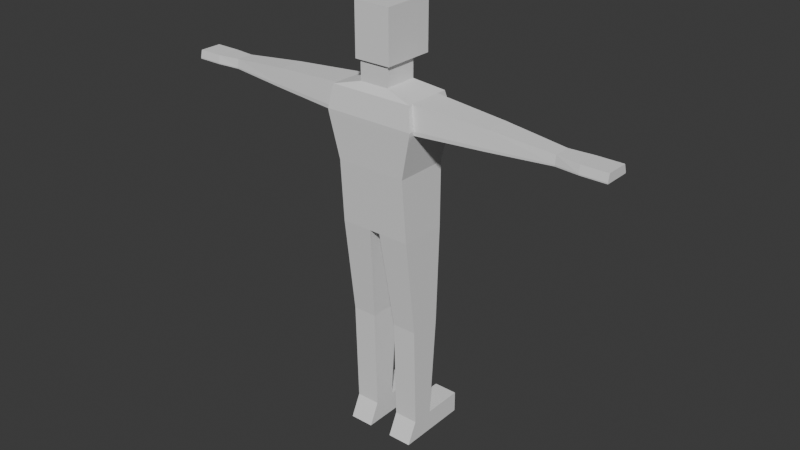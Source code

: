 # Source: scale_reference.blend  (saved by Blender 4.4.32; exported with 4.5.12 LTS)
import bpy
from mathutils import Matrix  # noqa: F401  (used for matrix-valued properties, if any)

bpy.ops.wm.read_factory_settings(use_empty=True)
scene = bpy.context.scene
scene.name = 'Scene'

# ---- collections
col_scale_reference = bpy.data.collections.new('scale_reference'); scene.collection.children.link(col_scale_reference)

# ---- world
world_world = bpy.data.worlds.new('World'); scene.world = world_world
world_world.use_nodes = True; world_world.node_tree.nodes.clear()
_N = world_world.node_tree.nodes; _L = world_world.node_tree.links
n0 = _N.new('ShaderNodeOutputWorld'); n0.name = 'World Output'; n0.location = (300, 300)
n1 = _N.new('ShaderNodeBackground'); n1.name = 'Background'; n1.location = (10, 300)
n1.inputs[0].default_value = (0.05088, 0.05088, 0.05088, 1.0)
_L.new(n1.outputs[0], n0.inputs[0])
n0.is_active_output = True
world_world.color = (0.05088, 0.05088, 0.05088)
world_world.sun_shadow_jitter_overblur = 0.0

# ---- meshes
me_scale_reference = bpy.data.meshes.new('scale_reference')
me_scale_reference.from_pydata([(-0.159, -0.08582, 0.0), (-0.159, -0.04055, 0.094), (-0.159, 0.05583, 0.0), (-0.159, 0.05583, 0.094), (0.159, -0.08582, 0.0), (0.159, -0.04055, 0.094), (0.159, 0.05583, 0.0), (0.159, 0.05583, 0.094), (-0.159, -0.05355, 0.544), (-0.159, 0.0881, 0.544), (0.159, 0.0881, 0.544), (0.159, -0.05355, 0.544), (-0.159, -0.1063, 0.9737), (-0.159, 0.1028, 0.9737), (0.159, 0.1028, 0.9737), (0.159, -0.1063, 0.9737), (-0.2, -0.1384, 1.452), (-0.2, 0.113, 1.452), (0.2, 0.113, 1.452), (0.2, -0.1384, 1.452), (-0.1829, -0.1229, 1.55), (-0.1829, 0.0873, 1.55), (0.1829, 0.0873, 1.55), (0.1829, -0.1229, 1.55), (-0.06422, -0.1006, 1.581), (-0.06422, 0.04794, 1.581), (0.06422, 0.04794, 1.581), (0.06422, -0.1006, 1.581), (-0.06422, -0.1006, 1.667), (-0.06422, 0.04794, 1.667), (0.06422, 0.04794, 1.667), (0.06422, -0.1006, 1.667), (-0.08, -0.111, 1.667), (-0.08, 0.1154, 1.667), (0.08, 0.1154, 1.667), (0.08, -0.111, 1.667), (-0.08, -0.111, 1.888), (-0.08, 0.1154, 1.888), (0.08, 0.1154, 1.888), (0.08, -0.111, 1.888), (0.1548, -0.1272, 1.248), (-0.1548, -0.1272, 1.248), (-0.1548, 0.1089, 1.248), (0.1548, 0.1089, 1.248), (0.053, 0.05583, 0.0), (-0.053, 0.05583, 0.0), (-0.053, 0.05583, 0.094), (0.053, 0.05583, 0.094), (-0.053, -0.08582, 0.0), (0.053, -0.08582, 0.0), (0.053, -0.04055, 0.094), (-0.053, -0.04055, 0.094), (-0.053, 0.0881, 0.544), (0.053, 0.0881, 0.544), (0.053, -0.05355, 0.544), (-0.053, -0.05355, 0.544), (-0.02354, 0.1028, 0.9737), (0.02354, 0.1028, 0.9737), (0.02354, -0.1063, 0.9737), (-0.02354, -0.1063, 0.9737), (-0.06667, 0.1602, 1.452), (0.06667, 0.1602, 1.452), (0.06667, -0.1384, 1.452), (-0.06667, -0.1384, 1.452), (-0.06097, 0.09235, 1.55), (0.06097, 0.09235, 1.55), (0.06097, -0.1229, 1.55), (-0.06097, -0.1229, 1.55), (-0.02141, 0.04794, 1.581), (0.02141, 0.04794, 1.581), (0.02141, -0.1006, 1.581), (-0.02141, -0.1006, 1.581), (-0.02141, 0.04794, 1.667), (0.02141, 0.04794, 1.667), (0.02141, -0.1006, 1.667), (-0.02141, -0.1006, 1.667), (-0.02667, 0.1154, 1.667), (0.02667, 0.1154, 1.667), (0.02667, -0.111, 1.667), (-0.02667, -0.111, 1.667), (-0.02667, 0.1154, 1.888), (0.02667, 0.1154, 1.888), (0.02667, -0.111, 1.888), (-0.02667, -0.111, 1.888), (-0.05159, 0.1089, 1.248), (0.05159, 0.1089, 1.248), (0.05159, -0.1272, 1.248), (-0.05159, -0.1272, 1.248), (-0.053, 0.2349, 0.0), (-0.159, 0.2349, 0.0), (0.053, 0.2349, 0.094), (0.159, 0.2349, 0.094), (-0.159, 0.2349, 0.094), (0.159, 0.2349, 0.0), (0.053, 0.2349, 0.0), (-0.053, 0.2349, 0.094), (0.1972, -0.1377, 1.435), (-0.1972, 0.1112, 1.435), (-0.1972, -0.1377, 1.435), (0.1972, 0.1112, 1.435), (0.06573, 0.1585, 1.435), (-0.06573, 0.1585, 1.435), (-0.06573, -0.1377, 1.435), (0.06573, -0.1377, 1.435), (-0.159, -0.07432, 0.0), (-0.159, -0.03272, 0.094), (0.159, -0.07432, 0.0), (0.159, -0.03272, 0.094), (-0.159, -0.04204, 0.544), (0.159, -0.04204, 0.544), (-0.159, -0.08935, 0.9737), (0.159, -0.08935, 0.9737), (-0.1829, -0.104, 1.55), (0.1829, -0.104, 1.55), (-0.06422, -0.08857, 1.581), (0.06422, -0.08857, 1.581), (-0.06422, -0.08857, 1.667), (0.06422, -0.08857, 1.667), (-0.08, -0.08891, 1.667), (0.08, -0.08891, 1.667), (-0.08, -0.08891, 1.888), (0.08, -0.08891, 1.888), (-0.1548, -0.1061, 1.248), (0.1548, -0.1061, 1.248), (0.02667, -0.08891, 1.888), (-0.02667, -0.08891, 1.888), (-0.053, -0.07432, 0.0), (0.053, -0.07432, 0.0), (-0.053, -0.04204, 0.544), (-0.053, -0.03272, 0.094), (0.053, -0.04204, 0.544), (0.053, -0.03272, 0.094), (-0.02354, -0.08935, 0.9737), (0.02354, -0.08935, 0.9737), (-0.1972, -0.1137, 1.435), (0.1972, -0.1137, 1.435), (-0.2, -0.1142, 1.452), (0.2, -0.1142, 1.452), (-0.159, 0.02878, 0.094), (0.159, 0.01608, 0.0), (-0.159, 0.04835, 0.544), (-0.159, 0.04408, 0.9737), (-0.1829, 0.04382, 1.55), (-0.06422, 0.006244, 1.581), (-0.06422, 0.006244, 1.667), (-0.08, 0.08452, 1.667), (-0.08, 0.08452, 1.888), (-0.1548, 0.05909, 1.248), (-0.053, 0.02878, 0.094), (-0.1972, 0.0582, 1.435), (-0.2, 0.05928, 1.452), (-0.159, 0.01608, 0.0), (0.159, 0.02878, 0.094), (0.159, 0.04835, 0.544), (0.159, 0.04408, 0.9737), (0.1829, 0.04382, 1.55), (0.06422, 0.006244, 1.581), (0.06422, 0.006244, 1.667), (0.08, 0.08452, 1.667), (0.08, 0.08452, 1.888), (0.1548, 0.05909, 1.248), (0.02667, 0.08452, 1.888), (-0.02667, 0.08452, 1.888), (-0.053, 0.01608, 0.0), (0.053, 0.01608, 0.0), (-0.053, 0.04835, 0.544), (0.053, 0.04835, 0.544), (0.053, 0.02878, 0.094), (-0.02354, 0.04408, 0.9737), (0.02354, 0.04408, 0.9737), (0.1972, 0.0582, 1.435), (0.2, 0.05928, 1.452), (0.502, 0.02438, 1.529), (0.502, -0.0837, 1.529), (0.502, 0.03489, 1.448), (0.502, -0.09074, 1.448), (0.502, 0.03568, 1.46), (0.502, -0.09111, 1.46), (-0.5021, -0.09074, 1.448), (-0.5021, -0.09111, 1.46), (-0.5018, -0.0837, 1.529), (-0.5018, 0.02438, 1.529), (-0.5021, 0.03489, 1.448), (-0.5021, 0.03568, 1.46), (0.771, 0.007345, 1.504), (0.771, -0.06588, 1.504), (0.771, 0.01447, 1.463), (0.771, -0.07065, 1.463), (0.771, 0.015, 1.469), (0.771, -0.0709, 1.469), (-0.7711, -0.07065, 1.463), (-0.7711, -0.0709, 1.469), (-0.7708, -0.06588, 1.504), (-0.7708, 0.007345, 1.504), (-0.7711, 0.01447, 1.463), (-0.7711, 0.015, 1.469), (0.872, 0.01923, 1.502), (0.872, -0.07831, 1.502), (0.872, 0.02871, 1.465), (0.872, -0.08467, 1.465), (0.872, 0.02943, 1.47), (0.872, -0.085, 1.47), (-0.8721, -0.08467, 1.465), (-0.8722, -0.085, 1.47), (-0.8718, -0.07831, 1.502), (-0.8718, 0.01923, 1.502), (-0.8721, 0.02871, 1.465), (-0.8722, 0.02942, 1.47), (0.982, 0.01923, 1.502), (0.982, -0.07831, 1.502), (0.982, 0.02871, 1.465), (0.982, -0.08467, 1.465), (0.982, 0.02943, 1.47), (0.982, -0.085, 1.47), (-0.9821, -0.08467, 1.465), (-0.9822, -0.085, 1.47), (-0.9817, -0.07831, 1.502), (-0.9817, 0.01923, 1.502), (-0.9821, 0.02871, 1.465), (-0.9822, 0.02942, 1.47)], [], [(127, 106, 4, 49), (105, 1, 8, 108), (48, 51, 1, 0), (106, 107, 5, 4), (45, 2, 89, 88), (151, 138, 3, 2), (108, 8, 12, 110), (50, 5, 11, 54), (152, 7, 10, 153), (46, 3, 9, 52), (103, 96, 19, 62), (54, 11, 15, 58), (52, 9, 13, 56), (153, 10, 14, 154), (101, 97, 17, 60), (155, 22, 26, 156), (62, 19, 23, 66), (60, 17, 21, 64), (156, 26, 30, 157), (112, 20, 24, 114), (66, 23, 27, 70), (64, 21, 25, 68), (157, 30, 34, 158), (114, 24, 28, 116), (70, 27, 31, 74), (68, 25, 29, 72), (158, 34, 38, 159), (116, 28, 32, 118), (74, 31, 35, 78), (72, 29, 33, 76), (125, 120, 36, 83), (118, 32, 36, 120), (78, 35, 39, 82), (76, 33, 37, 80), (110, 12, 41, 122), (154, 14, 43, 160), (56, 13, 42, 84), (58, 15, 40, 86), (12, 59, 87, 41), (59, 58, 86, 87), (14, 57, 85, 43), (57, 56, 84, 85), (34, 77, 81, 38), (77, 76, 80, 81), (32, 79, 83, 36), (79, 78, 82, 83), (121, 124, 82, 39), (124, 125, 83, 82), (30, 73, 77, 34), (73, 72, 76, 77), (28, 75, 79, 32), (75, 74, 78, 79), (26, 69, 73, 30), (69, 68, 72, 73), (24, 71, 75, 28), (71, 70, 74, 75), (22, 65, 69, 26), (65, 64, 68, 69), (20, 67, 71, 24), (67, 66, 70, 71), (18, 61, 65, 22), (61, 60, 64, 65), (16, 63, 67, 20), (63, 62, 66, 67), (99, 100, 61, 18), (100, 101, 60, 61), (10, 53, 57, 14), (8, 55, 59, 12), (98, 102, 63, 16), (102, 103, 62, 63), (7, 47, 53, 10), (1, 51, 55, 8), (46, 45, 88, 95), (4, 5, 50, 49), (104, 126, 48, 0), (165, 148, 46, 52), (130, 131, 50, 54), (127, 49, 50, 131), (126, 129, 51, 48), (132, 59, 55, 128), (132, 133, 58, 59), (133, 130, 54, 58), (94, 90, 91, 93), (89, 92, 95, 88), (2, 3, 92, 89), (44, 47, 90, 94), (6, 44, 94, 93), (47, 7, 91, 90), (7, 6, 93, 91), (3, 46, 95, 92), (87, 86, 103, 102), (41, 87, 102, 98), (85, 84, 101, 100), (43, 85, 100, 99), (122, 41, 98, 134), (160, 43, 99, 170), (84, 42, 97, 101), (86, 40, 96, 103), (112, 136, 16, 20), (134, 98, 16, 136), (155, 171, 18, 22), (170, 99, 18, 171), (96, 135, 137, 19), (23, 19, 137, 113), (171, 155, 172, 176), (155, 113, 173, 172), (40, 123, 135, 96), (147, 122, 134, 149), (169, 166, 130, 133), (168, 169, 133, 132), (168, 132, 128, 165), (163, 148, 129, 126), (164, 127, 131, 167), (166, 167, 131, 130), (55, 51, 129, 128), (151, 163, 126, 104), (161, 162, 125, 124), (159, 161, 124, 121), (15, 111, 123, 40), (141, 110, 122, 147), (145, 118, 120, 146), (162, 146, 120, 125), (144, 116, 118, 145), (35, 119, 121, 39), (143, 114, 116, 144), (31, 117, 119, 35), (142, 112, 114, 143), (27, 115, 117, 31), (23, 113, 115, 27), (11, 109, 111, 15), (5, 107, 109, 11), (140, 108, 110, 141), (0, 1, 105, 104), (139, 152, 107, 106), (138, 105, 108, 140), (164, 139, 106, 127), (44, 6, 139, 164), (3, 138, 140, 9), (6, 7, 152, 139), (9, 140, 141, 13), (21, 142, 143, 25), (25, 143, 144, 29), (29, 144, 145, 33), (80, 37, 146, 162), (33, 145, 146, 37), (13, 141, 147, 42), (38, 81, 161, 159), (81, 80, 162, 161), (2, 45, 163, 151), (53, 47, 167, 166), (44, 164, 167, 47), (45, 46, 148, 163), (56, 168, 165, 52), (56, 57, 169, 168), (57, 53, 166, 169), (42, 147, 149, 97), (21, 17, 150, 142), (97, 149, 150, 17), (134, 136, 179, 178), (170, 171, 176, 174), (123, 160, 170, 135), (128, 129, 148, 165), (111, 154, 160, 123), (119, 158, 159, 121), (117, 157, 158, 119), (115, 156, 157, 117), (113, 155, 156, 115), (109, 153, 154, 111), (107, 152, 153, 109), (104, 105, 138, 151), (175, 174, 186, 187), (183, 182, 194, 195), (173, 177, 189, 185), (180, 181, 193, 192), (136, 112, 180, 179), (142, 150, 183, 181), (137, 135, 175, 177), (135, 170, 174, 175), (150, 149, 182, 183), (112, 142, 181, 180), (149, 134, 178, 182), (113, 137, 177, 173), (193, 195, 207, 205), (189, 187, 199, 201), (188, 184, 196, 200), (191, 192, 204, 203), (182, 178, 190, 194), (178, 179, 191, 190), (174, 176, 188, 186), (179, 180, 192, 191), (176, 172, 184, 188), (177, 175, 187, 189), (181, 183, 195, 193), (172, 173, 185, 184), (206, 202, 214, 218), (199, 198, 210, 211), (207, 206, 218, 219), (197, 201, 213, 209), (184, 185, 197, 196), (192, 193, 205, 204), (185, 189, 201, 197), (195, 194, 206, 207), (187, 186, 198, 199), (194, 190, 202, 206), (190, 191, 203, 202), (186, 188, 200, 198), (218, 214, 215, 219), (217, 219, 215, 216), (211, 210, 212, 213), (209, 213, 212, 208), (202, 203, 215, 214), (198, 200, 212, 210), (203, 204, 216, 215), (200, 196, 208, 212), (201, 199, 211, 213), (205, 207, 219, 217), (196, 197, 209, 208), (204, 205, 217, 216)])
_uv = me_scale_reference.uv_layers.new(name='UVMap')
_uv.uv.foreach_set('vector', [0.2917, 0.7297, 0.375, 0.7297, 0.375, 0.75, 0.2917, 0.75, 0.625, 0.0203, 0.625, 0.0, 0.625, 0.0, 0.625, 0.0203, 0.375, 0.9167, 0.625, 0.9167, 0.625, 1.0, 0.375, 1.0, 0.375, 0.7297, 0.625, 0.7297, 0.625, 0.75, 0.375, 0.75, 0.2083, 0.5, 0.125, 0.5, 0.125, 0.5, 0.2083, 0.5, 0.375, 0.1798, 0.625, 0.1798, 0.625, 0.25, 0.375, 0.25, 0.625, 0.0203, 0.625, 0.0, 0.625, 0.0, 0.625, 0.0203, 0.625, 0.8333, 0.625, 0.75, 0.625, 0.75, 0.625, 0.8333, 0.625, 0.5702, 0.625, 0.5, 0.625, 0.5, 0.625, 0.5702, 0.625, 0.3333, 0.625, 0.25, 0.625, 0.25, 0.625, 0.3333, 0.625, 0.8333, 0.625, 0.75, 0.625, 0.75, 0.625, 0.8333, 0.625, 0.8333, 0.625, 0.75, 0.625, 0.75, 0.625, 0.8333, 0.625, 0.3333, 0.625, 0.25, 0.625, 0.25, 0.625, 0.3333, 0.625, 0.5702, 0.625, 0.5, 0.625, 0.5, 0.625, 0.5702, 0.625, 0.3333, 0.625, 0.25, 0.625, 0.25, 0.625, 0.3333, 0.625, 0.5702, 0.625, 0.5, 0.625, 0.5, 0.625, 0.5702, 0.625, 0.8333, 0.625, 0.75, 0.625, 0.75, 0.625, 0.8333, 0.625, 0.3333, 0.625, 0.25, 0.625, 0.25, 0.625, 0.3333, 0.625, 0.5702, 0.625, 0.5, 0.625, 0.5, 0.625, 0.5702, 0.625, 0.0203, 0.625, 0.0, 0.625, 0.0, 0.625, 0.0203, 0.625, 0.8333, 0.625, 0.75, 0.625, 0.75, 0.625, 0.8333, 0.625, 0.3333, 0.625, 0.25, 0.625, 0.25, 0.625, 0.3333, 0.625, 0.5702, 0.625, 0.5, 0.625, 0.5, 0.625, 0.5702, 0.625, 0.0203, 0.625, 0.0, 0.625, 0.0, 0.625, 0.0203, 0.625, 0.8333, 0.625, 0.75, 0.625, 0.75, 0.625, 0.8333, 0.625, 0.3333, 0.625, 0.25, 0.625, 0.25, 0.625, 0.3333, 0.625, 0.5702, 0.625, 0.5, 0.625, 0.5, 0.625, 0.5702, 0.625, 0.0203, 0.625, 0.0, 0.625, 0.0, 0.625, 0.0203, 0.625, 0.8333, 0.625, 0.75, 0.625, 0.75, 0.625, 0.8333, 0.625, 0.3333, 0.625, 0.25, 0.625, 0.25, 0.625, 0.3333, 0.7917, 0.7297, 0.875, 0.7297, 0.875, 0.75, 0.7917, 0.75, 0.625, 0.0203, 0.625, 0.0, 0.625, 0.0, 0.625, 0.0203, 0.625, 0.8333, 0.625, 0.75, 0.625, 0.75, 0.625, 0.8333, 0.625, 0.3333, 0.625, 0.25, 0.625, 0.25, 0.625, 0.3333, 0.625, 0.0203, 0.625, 0.0, 0.625, 0.0, 0.625, 0.0203, 0.625, 0.5702, 0.625, 0.5, 0.625, 0.5, 0.625, 0.5702, 0.625, 0.3333, 0.625, 0.25, 0.625, 0.25, 0.625, 0.3333, 0.625, 0.8333, 0.625, 0.75, 0.625, 0.75, 0.625, 0.8333, 0.625, 1.0, 0.625, 0.9167, 0.625, 0.9167, 0.625, 1.0, 0.625, 0.9167, 0.625, 0.8333, 0.625, 0.8333, 0.625, 0.9167, 0.625, 0.5, 0.625, 0.4167, 0.625, 0.4167, 0.625, 0.5, 0.625, 0.4167, 0.625, 0.3333, 0.625, 0.3333, 0.625, 0.4167, 0.625, 0.5, 0.625, 0.4167, 0.625, 0.4167, 0.625, 0.5, 0.625, 0.4167, 0.625, 0.3333, 0.625, 0.3333, 0.625, 0.4167, 0.625, 1.0, 0.625, 0.9167, 0.625, 0.9167, 0.625, 1.0, 0.625, 0.9167, 0.625, 0.8333, 0.625, 0.8333, 0.625, 0.9167, 0.625, 0.7297, 0.7083, 0.7297, 0.7083, 0.75, 0.625, 0.75, 0.7083, 0.7297, 0.7917, 0.7297, 0.7917, 0.75, 0.7083, 0.75, 0.625, 0.5, 0.625, 0.4167, 0.625, 0.4167, 0.625, 0.5, 0.625, 0.4167, 0.625, 0.3333, 0.625, 0.3333, 0.625, 0.4167, 0.625, 1.0, 0.625, 0.9167, 0.625, 0.9167, 0.625, 1.0, 0.625, 0.9167, 0.625, 0.8333, 0.625, 0.8333, 0.625, 0.9167, 0.625, 0.5, 0.625, 0.4167, 0.625, 0.4167, 0.625, 0.5, 0.625, 0.4167, 0.625, 0.3333, 0.625, 0.3333, 0.625, 0.4167, 0.625, 1.0, 0.625, 0.9167, 0.625, 0.9167, 0.625, 1.0, 0.625, 0.9167, 0.625, 0.8333, 0.625, 0.8333, 0.625, 0.9167, 0.625, 0.5, 0.625, 0.4167, 0.625, 0.4167, 0.625, 0.5, 0.625, 0.4167, 0.625, 0.3333, 0.625, 0.3333, 0.625, 0.4167, 0.625, 1.0, 0.625, 0.9167, 0.625, 0.9167, 0.625, 1.0, 0.625, 0.9167, 0.625, 0.8333, 0.625, 0.8333, 0.625, 0.9167, 0.625, 0.5, 0.625, 0.4167, 0.625, 0.4167, 0.625, 0.5, 0.625, 0.4167, 0.625, 0.3333, 0.625, 0.3333, 0.625, 0.4167, 0.625, 1.0, 0.625, 0.9167, 0.625, 0.9167, 0.625, 1.0, 0.625, 0.9167, 0.625, 0.8333, 0.625, 0.8333, 0.625, 0.9167, 0.625, 0.5, 0.625, 0.4167, 0.625, 0.4167, 0.625, 0.5, 0.625, 0.4167, 0.625, 0.3333, 0.625, 0.3333, 0.625, 0.4167, 0.625, 0.5, 0.625, 0.4167, 0.625, 0.4167, 0.625, 0.5, 0.625, 1.0, 0.625, 0.9167, 0.625, 0.9167, 0.625, 1.0, 0.625, 1.0, 0.625, 0.9167, 0.625, 0.9167, 0.625, 1.0, 0.625, 0.9167, 0.625, 0.8333, 0.625, 0.8333, 0.625, 0.9167, 0.625, 0.5, 0.625, 0.4167, 0.625, 0.4167, 0.625, 0.5, 0.625, 1.0, 0.625, 0.9167, 0.625, 0.9167, 0.625, 1.0, 0.625, 0.3333, 0.2083, 0.5, 0.2083, 0.5, 0.625, 0.3333, 0.375, 0.75, 0.625, 0.75, 0.625, 0.8333, 0.375, 0.8333, 0.125, 0.7297, 0.2083, 0.7297, 0.2083, 0.75, 0.125, 0.75, 0.625, 0.497, 0.625, 0.497, 0.625, 0.3333, 0.625, 0.3333, 0.625, 0.7995, 0.625, 0.7995, 0.625, 0.8333, 0.625, 0.8333, 0.2917, 0.7297, 0.2917, 0.75, 0.625, 0.8333, 0.625, 0.7995, 0.2083, 0.7297, 0.625, 0.8693, 0.625, 0.9167, 0.2083, 0.75, 0.625, 0.8693, 0.625, 0.9167, 0.625, 0.9167, 0.625, 0.8693, 0.625, 0.8693, 0.625, 0.7995, 0.625, 0.8333, 0.625, 0.9167, 0.625, 0.7995, 0.625, 0.7995, 0.625, 0.8333, 0.625, 0.8333, 0.375, 0.4167, 0.625, 0.4167, 0.625, 0.5, 0.375, 0.5, 0.375, 0.25, 0.625, 0.25, 0.625, 0.3333, 0.375, 0.3333, 0.375, 0.25, 0.625, 0.25, 0.625, 0.25, 0.375, 0.25, 0.2917, 0.5, 0.625, 0.4167, 0.625, 0.4167, 0.2917, 0.5, 0.375, 0.5, 0.2917, 0.5, 0.2917, 0.5, 0.375, 0.5, 0.625, 0.4167, 0.625, 0.5, 0.625, 0.5, 0.625, 0.4167, 0.625, 0.5, 0.375, 0.5, 0.375, 0.5, 0.625, 0.5, 0.625, 0.25, 0.625, 0.3333, 0.625, 0.3333, 0.625, 0.25, 0.625, 0.9167, 0.625, 0.8333, 0.625, 0.8333, 0.625, 0.9167, 0.625, 1.0, 0.625, 0.9167, 0.625, 0.9167, 0.625, 1.0, 0.625, 0.4167, 0.625, 0.3333, 0.625, 0.3333, 0.625, 0.4167, 0.625, 0.5, 0.625, 0.4167, 0.625, 0.4167, 0.625, 0.5, 0.625, 0.0203, 0.625, 0.0, 0.625, 0.0, 0.625, 0.0203, 0.625, 0.5702, 0.625, 0.5, 0.625, 0.5, 0.625, 0.5702, 0.625, 0.3333, 0.625, 0.25, 0.625, 0.25, 0.625, 0.3333, 0.625, 0.8333, 0.625, 0.75, 0.625, 0.75, 0.625, 0.8333, 0.625, 0.9391, 0.625, 0.9391, 0.625, 1.0, 0.625, 1.0, 0.625, 0.0203, 0.625, 0.0, 0.625, 1.0, 0.625, 0.9391, 0.625, 0.5702, 0.625, 0.5702, 0.625, 0.5, 0.625, 0.5, 0.625, 0.5702, 0.625, 0.5, 0.625, 0.5, 0.625, 0.5702, 0.625, 0.75, 0.625, 0.7297, 0.625, 0.7297, 0.625, 0.75, 0.625, 0.75, 0.625, 0.75, 0.625, 0.7297, 0.625, 0.7297, 0.625, 0.5702, 0.625, 0.5702, 0.625, 0.5702, 0.625, 0.5702, 0.625, 0.5702, 0.625, 0.7297, 0.625, 0.7297, 0.625, 0.5702, 0.625, 0.75, 0.625, 0.7297, 0.625, 0.7297, 0.625, 0.75, 0.625, 0.1798, 0.625, 0.0203, 0.625, 0.0203, 0.625, 0.1798, 0.625, 0.5336, 0.625, 0.5336, 0.625, 0.7995, 0.625, 0.7995, 0.625, 0.497, 0.625, 0.5336, 0.625, 0.7995, 0.625, 0.8693, 0.625, 0.497, 0.625, 0.8693, 0.625, 0.8693, 0.625, 0.497, 0.2083, 0.5702, 0.625, 0.497, 0.625, 0.8693, 0.2083, 0.7297, 0.2917, 0.5702, 0.2917, 0.7297, 0.625, 0.7995, 0.625, 0.5336, 0.625, 0.5336, 0.625, 0.5336, 0.625, 0.7995, 0.625, 0.7995, 0.625, 0.9167, 0.625, 0.9167, 0.625, 0.8693, 0.625, 0.8693, 0.125, 0.5702, 0.2083, 0.5702, 0.2083, 0.7297, 0.125, 0.7297, 0.7083, 0.5702, 0.7917, 0.5702, 0.7917, 0.7297, 0.7083, 0.7297, 0.625, 0.5702, 0.7083, 0.5702, 0.7083, 0.7297, 0.625, 0.7297, 0.625, 0.75, 0.625, 0.7297, 0.625, 0.7297, 0.625, 0.75, 0.625, 0.1798, 0.625, 0.0203, 0.625, 0.0203, 0.625, 0.1798, 0.625, 0.1798, 0.625, 0.0203, 0.625, 0.0203, 0.625, 0.1798, 0.7917, 0.5702, 0.875, 0.5702, 0.875, 0.7297, 0.7917, 0.7297, 0.625, 0.1798, 0.625, 0.0203, 0.625, 0.0203, 0.625, 0.1798, 0.625, 0.75, 0.625, 0.7297, 0.625, 0.7297, 0.625, 0.75, 0.625, 0.1798, 0.625, 0.0203, 0.625, 0.0203, 0.625, 0.1798, 0.625, 0.75, 0.625, 0.7297, 0.625, 0.7297, 0.625, 0.75, 0.625, 0.1798, 0.625, 0.0203, 0.625, 0.0203, 0.625, 0.1798, 0.625, 0.75, 0.625, 0.7297, 0.625, 0.7297, 0.625, 0.75, 0.625, 0.75, 0.625, 0.7297, 0.625, 0.7297, 0.625, 0.75, 0.625, 0.75, 0.625, 0.7297, 0.625, 0.7297, 0.625, 0.75, 0.625, 0.75, 0.625, 0.7297, 0.625, 0.7297, 0.625, 0.75, 0.625, 0.1798, 0.625, 0.0203, 0.625, 0.0203, 0.625, 0.1798, 0.375, 0.0, 0.625, 0.0, 0.625, 0.0203, 0.375, 0.0203, 0.375, 0.5702, 0.625, 0.5702, 0.625, 0.7297, 0.375, 0.7297, 0.625, 0.1798, 0.625, 0.0203, 0.625, 0.0203, 0.625, 0.1798, 0.2917, 0.5702, 0.375, 0.5702, 0.375, 0.7297, 0.2917, 0.7297, 0.2917, 0.5, 0.375, 0.5, 0.375, 0.5702, 0.2917, 0.5702, 0.625, 0.25, 0.625, 0.1798, 0.625, 0.1798, 0.625, 0.25, 0.375, 0.5, 0.625, 0.5, 0.625, 0.5702, 0.375, 0.5702, 0.625, 0.25, 0.625, 0.1798, 0.625, 0.1798, 0.625, 0.25, 0.625, 0.25, 0.625, 0.1798, 0.625, 0.1798, 0.625, 0.25, 0.625, 0.25, 0.625, 0.1798, 0.625, 0.1798, 0.625, 0.25, 0.625, 0.25, 0.625, 0.1798, 0.625, 0.1798, 0.625, 0.25, 0.7917, 0.5, 0.875, 0.5, 0.875, 0.5702, 0.7917, 0.5702, 0.625, 0.25, 0.625, 0.1798, 0.625, 0.1798, 0.625, 0.25, 0.625, 0.25, 0.625, 0.1798, 0.625, 0.1798, 0.625, 0.25, 0.625, 0.5, 0.7083, 0.5, 0.7083, 0.5702, 0.625, 0.5702, 0.7083, 0.5, 0.7917, 0.5, 0.7917, 0.5702, 0.7083, 0.5702, 0.125, 0.5, 0.2083, 0.5, 0.2083, 0.5702, 0.125, 0.5702, 0.625, 0.4167, 0.625, 0.4167, 0.625, 0.5336, 0.625, 0.5336, 0.2917, 0.5, 0.2917, 0.5702, 0.625, 0.5336, 0.625, 0.4167, 0.2083, 0.5, 0.625, 0.3333, 0.625, 0.497, 0.2083, 0.5702, 0.625, 0.3333, 0.625, 0.497, 0.625, 0.497, 0.625, 0.3333, 0.625, 0.3333, 0.625, 0.4167, 0.625, 0.5336, 0.625, 0.497, 0.625, 0.4167, 0.625, 0.4167, 0.625, 0.5336, 0.625, 0.5336, 0.625, 0.25, 0.625, 0.1798, 0.625, 0.1798, 0.625, 0.25, 0.625, 0.25, 0.625, 0.25, 0.625, 0.4605, 0.625, 0.4605, 0.625, 0.25, 0.625, 0.1798, 0.625, 0.4605, 0.625, 0.25, 0.625, 0.0203, 0.625, 0.9391, 0.625, 0.9391, 0.625, 0.0203, 0.625, 0.5702, 0.625, 0.5702, 0.625, 0.5702, 0.625, 0.5702, 0.625, 0.7297, 0.625, 0.5702, 0.625, 0.5702, 0.625, 0.7297, 0.625, 0.8693, 0.625, 0.8693, 0.625, 0.497, 0.625, 0.497, 0.625, 0.7297, 0.625, 0.5702, 0.625, 0.5702, 0.625, 0.7297, 0.625, 0.7297, 0.625, 0.5702, 0.625, 0.5702, 0.625, 0.7297, 0.625, 0.7297, 0.625, 0.5702, 0.625, 0.5702, 0.625, 0.7297, 0.625, 0.7297, 0.625, 0.5702, 0.625, 0.5702, 0.625, 0.7297, 0.625, 0.7297, 0.625, 0.5702, 0.625, 0.5702, 0.625, 0.7297, 0.625, 0.7297, 0.625, 0.5702, 0.625, 0.5702, 0.625, 0.7297, 0.625, 0.7297, 0.625, 0.5702, 0.625, 0.5702, 0.625, 0.7297, 0.375, 0.0203, 0.625, 0.0203, 0.625, 0.1798, 0.375, 0.1798, 0.625, 0.7297, 0.625, 0.5702, 0.625, 0.5702, 0.625, 0.7297, 0.625, 0.4605, 0.625, 0.1798, 0.625, 0.1798, 0.625, 0.4605, 0.625, 0.7297, 0.625, 0.7297, 0.625, 0.7297, 0.625, 0.7297, 0.625, 0.0203, 0.625, 0.1798, 0.625, 0.1798, 0.625, 0.0203, 0.625, 0.9391, 0.625, 0.9391, 0.625, 0.9391, 0.625, 0.9391, 0.625, 0.4605, 0.625, 0.4605, 0.625, 0.4605, 0.625, 0.4605, 0.625, 0.7297, 0.625, 0.7297, 0.625, 0.7297, 0.625, 0.7297, 0.625, 0.7297, 0.625, 0.5702, 0.625, 0.5702, 0.625, 0.7297, 0.625, 0.4605, 0.625, 0.1798, 0.625, 0.1798, 0.625, 0.4605, 0.625, 0.0203, 0.625, 0.1798, 0.625, 0.1798, 0.625, 0.0203, 0.625, 0.1798, 0.625, 0.0203, 0.625, 0.0203, 0.625, 0.1798, 0.625, 0.7297, 0.625, 0.7297, 0.625, 0.7297, 0.625, 0.7297, 0.625, 0.4605, 0.625, 0.4605, 0.625, 0.4605, 0.625, 0.4605, 0.625, 0.7297, 0.625, 0.7297, 0.625, 0.7297, 0.625, 0.7297, 0.625, 0.5702, 0.625, 0.5702, 0.625, 0.5702, 0.625, 0.5702, 0.625, 0.9391, 0.625, 0.9391, 0.625, 0.9391, 0.625, 0.9391, 0.625, 0.1798, 0.625, 0.0203, 0.625, 0.0203, 0.625, 0.1798, 0.625, 0.0203, 0.625, 0.9391, 0.625, 0.9391, 0.625, 0.0203, 0.625, 0.5702, 0.625, 0.5702, 0.625, 0.5702, 0.625, 0.5702, 0.625, 0.9391, 0.625, 0.9391, 0.625, 0.9391, 0.625, 0.9391, 0.625, 0.5702, 0.625, 0.5702, 0.625, 0.5702, 0.625, 0.5702, 0.625, 0.7297, 0.625, 0.7297, 0.625, 0.7297, 0.625, 0.7297, 0.625, 0.4605, 0.625, 0.4605, 0.625, 0.4605, 0.625, 0.4605, 0.625, 0.5702, 0.625, 0.7297, 0.625, 0.7297, 0.625, 0.5702, 0.625, 0.1798, 0.625, 0.0203, 0.625, 0.0203, 0.625, 0.1798, 0.625, 0.7297, 0.625, 0.5702, 0.625, 0.5702, 0.625, 0.7297, 0.625, 0.4605, 0.625, 0.1798, 0.625, 0.1798, 0.625, 0.4605, 0.625, 0.7297, 0.625, 0.7297, 0.625, 0.7297, 0.625, 0.7297, 0.625, 0.5702, 0.625, 0.7297, 0.625, 0.7297, 0.625, 0.5702, 0.625, 0.0203, 0.625, 0.1798, 0.625, 0.1798, 0.625, 0.0203, 0.625, 0.7297, 0.625, 0.7297, 0.625, 0.7297, 0.625, 0.7297, 0.625, 0.4605, 0.625, 0.1798, 0.625, 0.1798, 0.625, 0.4605, 0.625, 0.7297, 0.625, 0.5702, 0.625, 0.5702, 0.625, 0.7297, 0.625, 0.1798, 0.625, 0.0203, 0.625, 0.0203, 0.625, 0.1798, 0.625, 0.0203, 0.625, 0.9391, 0.625, 0.9391, 0.625, 0.0203, 0.625, 0.5702, 0.625, 0.5702, 0.625, 0.5702, 0.625, 0.5702, 0.625, 0.1798, 0.625, 0.0203, 0.625, 0.9391, 0.625, 0.4605, 0.625, 0.4605, 0.625, 0.4605, 0.625, 0.9391, 0.625, 0.9391, 0.625, 0.7297, 0.625, 0.5702, 0.625, 0.5702, 0.625, 0.7297, 0.625, 0.7297, 0.625, 0.7297, 0.625, 0.5702, 0.625, 0.5702, 0.625, 0.0203, 0.625, 0.9391, 0.625, 0.9391, 0.625, 0.0203, 0.625, 0.5702, 0.625, 0.5702, 0.625, 0.5702, 0.625, 0.5702, 0.625, 0.9391, 0.625, 0.9391, 0.625, 0.9391, 0.625, 0.9391, 0.625, 0.5702, 0.625, 0.5702, 0.625, 0.5702, 0.625, 0.5702, 0.625, 0.7297, 0.625, 0.7297, 0.625, 0.7297, 0.625, 0.7297, 0.625, 0.4605, 0.625, 0.4605, 0.625, 0.4605, 0.625, 0.4605, 0.625, 0.5702, 0.625, 0.7297, 0.625, 0.7297, 0.625, 0.5702, 0.625, 0.0203, 0.625, 0.1798, 0.625, 0.1798, 0.625, 0.0203])
me_scale_reference.update()

# ---- objects
ob_reference = bpy.data.objects.new('reference', me_scale_reference)

# ---- transforms, parenting, visibility, modifiers, constraints
ob_reference.location = (0.0, 0.0, 0.0)

# ---- collection membership
col_scale_reference.objects.link(ob_reference)

# ---- scene / render settings (as saved in the file)
scene.frame_start = 1; scene.frame_end = 250; scene.frame_set(16)
scene.render.engine = 'BLENDER_EEVEE_NEXT'
bpy.context.view_layer.update()

# ---- added for rendering (the .blend has no active camera and no usable light): camera, sun
cam_auto = bpy.data.cameras.new('AutoCamera')
cam_auto.lens = 50.0
cam_auto.sensor_width = 36.0
cam_auto.clip_end = 1000.0
ob_auto_camera = bpy.data.objects.new('AutoCamera', cam_auto)
scene.collection.objects.link(ob_auto_camera)
ob_auto_camera.location = (2.54425, -3.00496, 2.97953)
ob_auto_camera.rotation_euler = (1.09748, -7.21219e-08, 0.694738)
scene.camera = ob_auto_camera
light_auto_sun = bpy.data.lights.new('AutoSun', 'SUN')
light_auto_sun.energy = 3.0
light_auto_sun.angle = 0.0523599
ob_auto_sun = bpy.data.objects.new('AutoSun', light_auto_sun)
scene.collection.objects.link(ob_auto_sun)
ob_auto_sun.rotation_euler = (0.872665, 0.174533, 0.523599)
bpy.context.view_layer.update()
